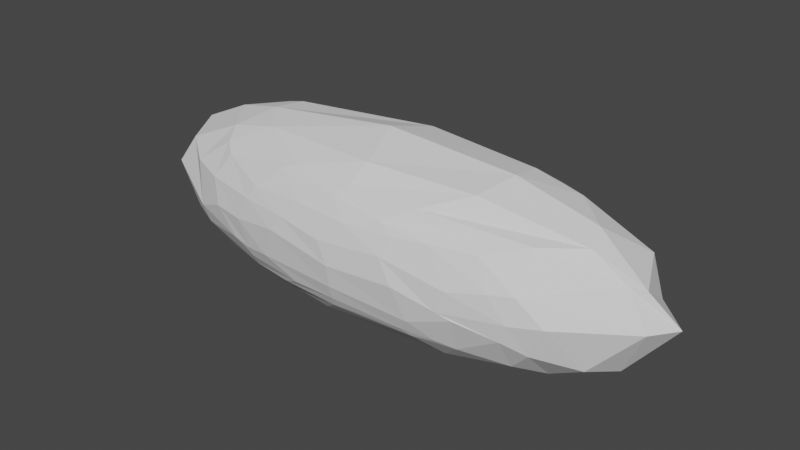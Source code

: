 # Source: rockI.blend  (saved by Blender 2.93.21; exported with 4.5.12 LTS)
import bpy
from mathutils import Matrix  # noqa: F401  (used for matrix-valued properties, if any)

bpy.ops.wm.read_factory_settings(use_empty=True)
scene = bpy.context.scene
scene.name = 'Scene'

# ---- collections
col_collection = bpy.data.collections.new('Collection'); scene.collection.children.link(col_collection)

# ---- world
world_world = bpy.data.worlds.new('World'); scene.world = world_world
world_world.use_nodes = True; world_world.node_tree.nodes.clear()
_N = world_world.node_tree.nodes; _L = world_world.node_tree.links
n0 = _N.new('ShaderNodeOutputWorld'); n0.name = 'World Output'; n0.location = (300, 300)
n1 = _N.new('ShaderNodeBackground'); n1.name = 'Background'; n1.location = (10, 300)
n1.inputs[0].default_value = (0.05088, 0.05088, 0.05088, 1.0)
_L.new(n1.outputs[0], n0.inputs[0])
n0.is_active_output = True
world_world.color = (0.05088, 0.05088, 0.05088)
world_world.use_sun_shadow = False
world_world.sun_shadow_jitter_overblur = 0.0

# ---- meshes
me_cube_002 = bpy.data.meshes.new('Cube.002')
me_cube_002.from_pydata([(-2.09, -1.439, -0.709), (-1.849, -1.486, 0.6843), (-2.038, 1.482, -0.5116), (-2.218, 1.424, 0.6396), (1.885, -1.412, -0.8282), (1.75, -1.443, 0.8039), (1.822, 1.403, -0.8168), (2.047, 1.425, 0.7086), (-3.889, -0.06355, -1.148), (-3.708, 0.05685, 1.209), (3.672, -0.3074, -1.202), (3.757, -0.006544, 1.205), (-3.018, -1.002, -1.011), (-2.241, -1.581, 0.001722), (-3.019, 1.069, 0.9086), (-2.403, 1.522, -0.1491), (-0.6571, 1.488, -0.821), (0.243, 1.526, 0.8126), (2.012, 1.595, 0.04356), (2.885, 0.9621, -1.078), (3.229, -0.8995, 1.039), (1.999, -1.613, -0.1712), (-0.06925, -1.592, -0.7369), (0.1567, -1.6, 0.715), (-2.832, 0.9202, -1.121), (-2.98, -1.003, 1.019), (3.037, -1.018, -0.9988), (2.54, 0.9481, 1.179), (-0.1643, -0.01736, 1.74), (0.5321, -0.09038, -1.734), (5.202, -0.003283, 0.009492), (-5.138, -0.2046, -0.03969), (-3.517, -1.263, -0.2536), (3.654, 1.225, 0.1011), (-0.08273, 1.153, -1.297), (0.09703, 1.249, 1.2), (0.04375, -1.273, 1.201), (-0.5496, -1.211, -1.252), (-0.04107, -1.754, -0.0622), (3.688, -1.243, 0.0005211), (0.3878, 1.722, 0.117), (-3.649, 1.221, 0.0003923), (-2.141, -1.278, -0.9555), (-2.014, -1.552, 0.4465), (-2.161, 1.219, 0.9911), (-2.118, 1.548, -0.2999), (-1.394, 1.499, -0.728), (0.8796, 1.467, 0.8721), (2.266, 1.523, -0.3305), (2.914, 1.221, -0.7554), (2.548, -1.289, 0.8243), (2.299, -1.557, -0.2471), (1.275, -1.495, -0.8138), (-0.7476, -1.563, 0.7495), (-3.191, 0.8161, -1.093), (-3.115, -0.7012, 1.205), (3.451, -0.6203, -1.157), (3.073, 0.6668, 1.231), (2.27, 0.01396, 1.567), (-2.245, -0.1163, -1.567), (4.432, -0.2188, -0.8919), (-4.854, 0.1861, -0.5686), (-3.081, -0.6058, -1.267), (-2.059, -1.52, -0.5286), (-2.987, 0.5109, 1.319), (-2.394, 1.494, 0.3356), (1.125, 1.514, -0.7561), (-0.8812, 1.558, 0.6915), (2.231, 1.506, 0.419), (3.54, 0.7022, -1.062), (3.902, -0.4525, 1.065), (2.18, -1.581, 0.2134), (-0.9454, -1.538, -0.779), (1.139, -1.539, 0.7492), (-2.755, 1.241, -0.7767), (-2.766, -1.169, 0.9063), (2.226, -1.318, -0.8852), (2.124, 1.261, 0.9542), (-2.681, -0.1404, 1.481), (2.487, 0.1968, -1.519), (4.764, -0.3104, 0.6324), (-4.575, -0.003475, 0.8097), (-4.615, -0.7834, 0.1443), (-2.857, -1.463, 0.0087), (-3.474, -1.145, -0.6178), (-3.681, -1.111, 0.5336), (4.439, 0.8846, -0.1563), (3.529, 1.269, 0.03411), (3.639, 1.109, -0.547), (3.481, 1.157, 0.5579), (-0.1989, 0.764, -1.56), (0.03898, 1.325, -1.086), (-1.68, 1.199, -1.117), (1.469, 1.155, -1.2), (0.005107, 0.8798, 1.495), (-0.01206, 1.401, 1.017), (1.936, 1.023, 1.243), (-2.052, 1.088, 1.157), (-0.1542, -1.425, 1.016), (0.1167, -0.912, 1.49), (1.339, -1.219, 1.174), (-1.114, -1.209, 1.207), (-0.1582, -1.477, -0.9441), (0.7139, -0.6414, -1.61), (-1.957, -1.129, -1.163), (1.806, -1.035, -1.278), (-1.335, -1.69, 0.1263), (1.236, -1.706, 0.007173), (-0.05176, -1.691, -0.4674), (-0.2462, -1.722, 0.3203), (3.143, -1.401, -0.06762), (4.932, -0.5601, 0.08731), (3.432, -1.191, -0.5749), (3.231, -1.319, 0.4007), (1.365, 1.67, 0.0433), (-1.283, 1.672, -0.09037), (0.07045, 1.676, -0.4312), (-0.1031, 1.684, 0.3952), (-3.265, 1.337, 0.01674), (-4.619, 0.769, -0.04939), (-3.419, 1.171, -0.5543), (-3.664, 1.099, 0.5216), (-4.231, 0.7071, 0.6935), (-4.236, 0.7154, -0.6854), (-2.566, 1.477, -0.2613), (-1.094, 1.62, 0.4808), (-1.157, 1.653, -0.3284), (1.046, 1.659, -0.3519), (4.55, -0.4879, 0.698), (4.128, -0.7658, -0.7499), (3.021, -1.374, -0.4039), (0.9807, -1.67, 0.4272), (1.465, -1.587, -0.568), (-1.597, -1.6, -0.472), (2.054, -0.6989, -1.449), (-2.072, -0.7137, -1.434), (-1.345, -1.396, -0.9579), (-2.174, -0.7025, 1.419), (2.07, -0.719, 1.434), (0.814, -1.467, 0.9199), (-1.442, 1.452, 0.8058), (1.537, 1.4, 0.8813), (2.169, 0.7364, 1.396), (1.452, 1.39, -0.916), (-2.009, 1.347, -0.8533), (-2.18, 0.4482, -1.512), (2.791, 1.362, 0.5249), (3.078, 1.357, -0.3217), (4.14, 0.5227, -0.913), (-3.037, -1.342, 0.4645), (-2.443, -1.473, -0.4721), (-4.243, -0.7321, -0.6882), (-4.209, -0.7278, 0.7125), (4.292, 0.7231, 0.6549), (2.216, 0.6737, -1.423), (-2.638, 0.4921, 1.408), (-1.404, -1.292, 1.08), (1.418, -1.414, -0.9231), (-1.172, -1.653, 0.4286), (2.812, -1.436, 0.3534), (1.468, 1.602, 0.4368), (-2.667, 1.413, 0.4373)], [], [(161, 44, 3, 65), (160, 47, 7, 68), (159, 50, 5, 71), (158, 53, 1, 43), (157, 76, 4, 52), (156, 75, 1, 53), (155, 64, 9, 78), (154, 69, 10, 79), (153, 57, 11, 80), (152, 55, 9, 81), (151, 82, 31, 61), (150, 83, 32, 84), (149, 75, 25, 85), (148, 86, 30, 60), (147, 87, 33, 88), (146, 77, 27, 89), (145, 90, 29, 59), (144, 91, 34, 92), (143, 49, 19, 93), (142, 94, 28, 58), (141, 95, 35, 96), (140, 44, 14, 97), (139, 98, 23, 73), (138, 99, 36, 100), (137, 55, 25, 101), (136, 102, 22, 72), (135, 103, 37, 104), (134, 56, 26, 105), (133, 106, 13, 63), (132, 107, 38, 108), (131, 73, 23, 109), (130, 110, 21, 51), (129, 111, 39, 112), (128, 70, 20, 113), (127, 114, 18, 48), (126, 115, 40, 116), (125, 67, 17, 117), (124, 118, 15, 45), (123, 119, 41, 120), (122, 64, 14, 121), (119, 122, 121, 41), (31, 81, 122, 119), (81, 9, 64, 122), (54, 123, 120, 24), (8, 61, 123, 54), (61, 31, 119, 123), (74, 124, 45, 2), (24, 120, 124, 74), (120, 41, 118, 124), (115, 125, 117, 40), (15, 65, 125, 115), (65, 3, 67, 125), (46, 126, 116, 16), (2, 45, 126, 46), (45, 15, 115, 126), (66, 127, 48, 6), (16, 116, 127, 66), (116, 40, 114, 127), (111, 128, 113, 39), (30, 80, 128, 111), (80, 11, 70, 128), (56, 129, 112, 26), (10, 60, 129, 56), (60, 30, 111, 129), (76, 130, 51, 4), (26, 112, 130, 76), (112, 39, 110, 130), (107, 131, 109, 38), (21, 71, 131, 107), (71, 5, 73, 131), (52, 132, 108, 22), (4, 51, 132, 52), (51, 21, 107, 132), (72, 133, 63, 0), (22, 108, 133, 72), (108, 38, 106, 133), (103, 134, 105, 37), (29, 79, 134, 103), (79, 10, 56, 134), (62, 135, 104, 12), (8, 59, 135, 62), (59, 29, 103, 135), (42, 136, 72, 0), (12, 104, 136, 42), (104, 37, 102, 136), (99, 137, 101, 36), (28, 78, 137, 99), (78, 9, 55, 137), (70, 138, 100, 20), (11, 58, 138, 70), (58, 28, 99, 138), (50, 139, 73, 5), (20, 100, 139, 50), (100, 36, 98, 139), (95, 140, 97, 35), (17, 67, 140, 95), (67, 3, 44, 140), (77, 141, 96, 27), (7, 47, 141, 77), (47, 17, 95, 141), (57, 142, 58, 11), (27, 96, 142, 57), (96, 35, 94, 142), (91, 143, 93, 34), (16, 66, 143, 91), (66, 6, 49, 143), (74, 144, 92, 24), (2, 46, 144, 74), (46, 16, 91, 144), (54, 145, 59, 8), (24, 92, 145, 54), (92, 34, 90, 145), (87, 146, 89, 33), (18, 68, 146, 87), (68, 7, 77, 146), (49, 147, 88, 19), (6, 48, 147, 49), (48, 18, 87, 147), (69, 148, 60, 10), (19, 88, 148, 69), (88, 33, 86, 148), (83, 149, 85, 32), (13, 43, 149, 83), (43, 1, 75, 149), (42, 150, 84, 12), (0, 63, 150, 42), (63, 13, 83, 150), (62, 151, 61, 8), (12, 84, 151, 62), (84, 32, 82, 151), (82, 152, 81, 31), (32, 85, 152, 82), (85, 25, 55, 152), (86, 153, 80, 30), (33, 89, 153, 86), (89, 27, 57, 153), (90, 154, 79, 29), (34, 93, 154, 90), (93, 19, 69, 154), (94, 155, 78, 28), (35, 97, 155, 94), (97, 14, 64, 155), (98, 156, 53, 23), (36, 101, 156, 98), (101, 25, 75, 156), (102, 157, 52, 22), (37, 105, 157, 102), (105, 26, 76, 157), (106, 158, 43, 13), (38, 109, 158, 106), (109, 23, 53, 158), (110, 159, 71, 21), (39, 113, 159, 110), (113, 20, 50, 159), (114, 160, 68, 18), (40, 117, 160, 114), (117, 17, 47, 160), (118, 161, 65, 15), (41, 121, 161, 118), (121, 14, 44, 161)])
_uv = me_cube_002.uv_layers.new(name='UVMap')
_uv.uv.foreach_set('vector', [0.5625, 0.2188, 0.625, 0.2188, 0.625, 0.25, 0.5625, 0.25, 0.5625, 0.4375, 0.625, 0.4375, 0.625, 0.5, 0.5625, 0.5, 0.5625, 0.7188, 0.625, 0.7188, 0.625, 0.75, 0.5625, 0.75, 0.5625, 0.9375, 0.625, 0.9375, 0.625, 1.0, 0.5625, 1.0, 0.3125, 0.7188, 0.375, 0.7188, 0.375, 0.75, 0.3125, 0.75, 0.8125, 0.7188, 0.875, 0.7188, 0.875, 0.75, 0.8125, 0.75, 0.8125, 0.5938, 0.875, 0.5938, 0.875, 0.625, 0.8125, 0.625, 0.3125, 0.5938, 0.375, 0.5938, 0.375, 0.625, 0.3125, 0.625, 0.5625, 0.5938, 0.625, 0.5938, 0.625, 0.625, 0.5625, 0.625, 0.5625, 0.09375, 0.625, 0.09375, 0.625, 0.125, 0.5625, 0.125, 0.4375, 0.09375, 0.5, 0.09375, 0.5, 0.125, 0.4375, 0.125, 0.4375, 0.03125, 0.5, 0.03125, 0.5, 0.0625, 0.4375, 0.0625, 0.5625, 0.03125, 0.625, 0.03125, 0.625, 0.0625, 0.5625, 0.0625, 0.4375, 0.5938, 0.5, 0.5938, 0.5, 0.625, 0.4375, 0.625, 0.4375, 0.5312, 0.5, 0.5312, 0.5, 0.5625, 0.4375, 0.5625, 0.5625, 0.5312, 0.625, 0.5312, 0.625, 0.5625, 0.5625, 0.5625, 0.1875, 0.5938, 0.25, 0.5938, 0.25, 0.625, 0.1875, 0.625, 0.1875, 0.5312, 0.25, 0.5466, 0.25, 0.5625, 0.1875, 0.5625, 0.3125, 0.5312, 0.375, 0.5312, 0.375, 0.5625, 0.3125, 0.5625, 0.6875, 0.5938, 0.75, 0.5938, 0.75, 0.625, 0.6875, 0.625, 0.6875, 0.5312, 0.75, 0.5312, 0.75, 0.5625, 0.6875, 0.5625, 0.8125, 0.5312, 0.875, 0.5312, 0.875, 0.5625, 0.8125, 0.5625, 0.6875, 0.7188, 0.75, 0.7188, 0.75, 0.75, 0.6875, 0.75, 0.6875, 0.6562, 0.75, 0.6562, 0.75, 0.6875, 0.6875, 0.6875, 0.8125, 0.6562, 0.875, 0.6562, 0.875, 0.6875, 0.8125, 0.6875, 0.1875, 0.7188, 0.25, 0.7188, 0.25, 0.75, 0.1875, 0.75, 0.1875, 0.6562, 0.25, 0.6562, 0.25, 0.6875, 0.1875, 0.6875, 0.3125, 0.6562, 0.375, 0.6562, 0.375, 0.6875, 0.3125, 0.6875, 0.4375, 0.9375, 0.5, 0.9375, 0.5, 1.0, 0.4375, 1.0, 0.4375, 0.8125, 0.5, 0.8125, 0.5, 0.875, 0.4375, 0.875, 0.5625, 0.8125, 0.625, 0.8125, 0.625, 0.875, 0.5625, 0.875, 0.4375, 0.7188, 0.5, 0.7188, 0.5, 0.75, 0.4375, 0.75, 0.4375, 0.6562, 0.5, 0.6562, 0.5, 0.6875, 0.4375, 0.6875, 0.5625, 0.6562, 0.625, 0.6562, 0.625, 0.6875, 0.5625, 0.6875, 0.4375, 0.4375, 0.5, 0.4375, 0.5, 0.5, 0.4375, 0.5, 0.4375, 0.3125, 0.5, 0.3125, 0.5, 0.375, 0.4375, 0.375, 0.5625, 0.3125, 0.625, 0.3125, 0.625, 0.375, 0.5625, 0.375, 0.4375, 0.2188, 0.5, 0.2188, 0.5, 0.25, 0.4375, 0.25, 0.4375, 0.1562, 0.5, 0.1562, 0.5, 0.1875, 0.4375, 0.1875, 0.5625, 0.1562, 0.625, 0.1562, 0.625, 0.1875, 0.5625, 0.1875, 0.5, 0.1562, 0.5625, 0.1562, 0.5625, 0.1875, 0.5, 0.1875, 0.5, 0.125, 0.5625, 0.125, 0.5625, 0.1562, 0.5, 0.1562, 0.5625, 0.125, 0.625, 0.125, 0.625, 0.1562, 0.5625, 0.1562, 0.375, 0.1562, 0.4375, 0.1562, 0.4375, 0.1875, 0.375, 0.1875, 0.375, 0.125, 0.4375, 0.125, 0.4375, 0.1562, 0.375, 0.1562, 0.4375, 0.125, 0.5, 0.125, 0.5, 0.1562, 0.4375, 0.1562, 0.375, 0.2188, 0.4375, 0.2188, 0.4375, 0.25, 0.4107, 0.25, 0.375, 0.1875, 0.4375, 0.1875, 0.4375, 0.2188, 0.375, 0.2188, 0.4375, 0.1875, 0.5, 0.1875, 0.5, 0.2188, 0.4375, 0.2188, 0.5, 0.3125, 0.5625, 0.3125, 0.5625, 0.375, 0.5, 0.375, 0.5, 0.25, 0.5625, 0.25, 0.5625, 0.3125, 0.5, 0.3125, 0.5625, 0.25, 0.625, 0.25, 0.625, 0.3125, 0.5625, 0.3125, 0.375, 0.3125, 0.4375, 0.3125, 0.4375, 0.375, 0.375, 0.345, 0.4107, 0.25, 0.4375, 0.25, 0.4375, 0.3125, 0.375, 0.3125, 0.4375, 0.25, 0.5, 0.25, 0.5, 0.3125, 0.4375, 0.3125, 0.375, 0.4375, 0.4375, 0.4375, 0.4375, 0.5, 0.375, 0.5, 0.375, 0.345, 0.4375, 0.375, 0.4375, 0.4375, 0.375, 0.4375, 0.4375, 0.375, 0.5, 0.375, 0.5, 0.4375, 0.4375, 0.4375, 0.5, 0.6562, 0.5625, 0.6562, 0.5625, 0.6875, 0.5, 0.6875, 0.5, 0.625, 0.5625, 0.625, 0.5625, 0.6562, 0.5, 0.6562, 0.5625, 0.625, 0.625, 0.625, 0.625, 0.6562, 0.5625, 0.6562, 0.375, 0.6562, 0.4375, 0.6562, 0.4375, 0.6875, 0.375, 0.6875, 0.375, 0.625, 0.4375, 0.625, 0.4375, 0.6562, 0.375, 0.6562, 0.4375, 0.625, 0.5, 0.625, 0.5, 0.6562, 0.4375, 0.6562, 0.375, 0.7188, 0.4375, 0.7188, 0.4375, 0.75, 0.375, 0.75, 0.375, 0.6875, 0.4375, 0.6875, 0.4375, 0.7188, 0.375, 0.7188, 0.4375, 0.6875, 0.5, 0.6875, 0.5, 0.7188, 0.4375, 0.7188, 0.5, 0.8125, 0.5625, 0.8125, 0.5625, 0.875, 0.5, 0.875, 0.5, 0.75, 0.5625, 0.75, 0.5625, 0.8125, 0.5, 0.8125, 0.5625, 0.75, 0.625, 0.75, 0.625, 0.8125, 0.5625, 0.8125, 0.375, 0.8125, 0.4375, 0.8125, 0.4375, 0.875, 0.375, 0.875, 0.375, 0.75, 0.4375, 0.75, 0.4375, 0.8125, 0.375, 0.8125, 0.4375, 0.75, 0.5, 0.75, 0.5, 0.8125, 0.4375, 0.8125, 0.375, 0.9375, 0.4375, 0.9375, 0.4375, 1.0, 0.375, 1.0, 0.375, 0.875, 0.4375, 0.875, 0.4375, 0.9375, 0.375, 0.9375, 0.4375, 0.875, 0.5, 0.875, 0.5, 0.9375, 0.4375, 0.9375, 0.25, 0.6562, 0.3125, 0.6562, 0.3125, 0.6875, 0.25, 0.6875, 0.25, 0.625, 0.3125, 0.625, 0.3125, 0.6562, 0.25, 0.6562, 0.3125, 0.625, 0.375, 0.625, 0.375, 0.6562, 0.3125, 0.6562, 0.125, 0.6562, 0.1875, 0.6562, 0.1875, 0.6875, 0.125, 0.6875, 0.125, 0.625, 0.1875, 0.625, 0.1875, 0.6562, 0.125, 0.6562, 0.1875, 0.625, 0.25, 0.625, 0.25, 0.6562, 0.1875, 0.6562, 0.125, 0.7188, 0.1875, 0.7188, 0.1875, 0.75, 0.125, 0.75, 0.125, 0.6875, 0.1875, 0.6875, 0.1875, 0.7188, 0.125, 0.7188, 0.1875, 0.6875, 0.25, 0.6875, 0.25, 0.7188, 0.1875, 0.7188, 0.75, 0.6562, 0.8125, 0.6562, 0.8125, 0.6875, 0.75, 0.6875, 0.75, 0.625, 0.8125, 0.625, 0.8125, 0.6562, 0.75, 0.6562, 0.8125, 0.625, 0.875, 0.625, 0.875, 0.6562, 0.8125, 0.6562, 0.625, 0.6562, 0.6875, 0.6562, 0.6875, 0.6875, 0.625, 0.6875, 0.625, 0.625, 0.6875, 0.625, 0.6875, 0.6562, 0.625, 0.6562, 0.6875, 0.625, 0.75, 0.625, 0.75, 0.6562, 0.6875, 0.6562, 0.625, 0.7188, 0.6875, 0.7188, 0.6875, 0.75, 0.625, 0.75, 0.625, 0.6875, 0.6875, 0.6875, 0.6875, 0.7188, 0.625, 0.7188, 0.6875, 0.6875, 0.75, 0.6875, 0.75, 0.7188, 0.6875, 0.7188, 0.75, 0.5312, 0.8125, 0.5312, 0.8125, 0.5625, 0.75, 0.5625, 0.75, 0.5, 0.8125, 0.5, 0.8125, 0.5312, 0.75, 0.5312, 0.8125, 0.5, 0.875, 0.5, 0.875, 0.5312, 0.8125, 0.5312, 0.625, 0.5312, 0.6875, 0.5312, 0.6875, 0.5625, 0.625, 0.5625, 0.625, 0.5, 0.6875, 0.5, 0.6875, 0.5312, 0.625, 0.5312, 0.6875, 0.5, 0.75, 0.5, 0.75, 0.5312, 0.6875, 0.5312, 0.625, 0.5938, 0.6875, 0.5938, 0.6875, 0.625, 0.625, 0.625, 0.625, 0.5625, 0.6875, 0.5625, 0.6875, 0.5938, 0.625, 0.5938, 0.6875, 0.5625, 0.75, 0.5625, 0.75, 0.5938, 0.6875, 0.5938, 0.25, 0.5466, 0.3125, 0.5312, 0.3125, 0.5625, 0.25, 0.5625, 0.2203, 0.4984, 0.3125, 0.5, 0.3125, 0.5312, 0.25, 0.5466, 0.3125, 0.5, 0.375, 0.5, 0.375, 0.5312, 0.3125, 0.5312, 0.125, 0.5312, 0.1875, 0.5312, 0.1875, 0.5625, 0.125, 0.5625, -0.1863, 0.3662, 0.1875, 0.5, 0.1875, 0.5312, 0.125, 0.5312, 0.1875, 0.5, 0.2203, 0.4984, 0.25, 0.5466, 0.1875, 0.5312, 0.125, 0.5938, 0.1875, 0.5938, 0.1875, 0.625, 0.125, 0.625, 0.125, 0.5625, 0.1875, 0.5625, 0.1875, 0.5938, 0.125, 0.5938, 0.1875, 0.5625, 0.25, 0.5625, 0.25, 0.5938, 0.1875, 0.5938, 0.5, 0.5312, 0.5625, 0.5312, 0.5625, 0.5625, 0.5, 0.5625, 0.5, 0.5, 0.5625, 0.5, 0.5625, 0.5312, 0.5, 0.5312, 0.5625, 0.5, 0.625, 0.5, 0.625, 0.5312, 0.5625, 0.5312, 0.375, 0.5312, 0.4375, 0.5312, 0.4375, 0.5625, 0.375, 0.5625, 0.375, 0.5, 0.4375, 0.5, 0.4375, 0.5312, 0.375, 0.5312, 0.4375, 0.5, 0.5, 0.5, 0.5, 0.5312, 0.4375, 0.5312, 0.375, 0.5938, 0.4375, 0.5938, 0.4375, 0.625, 0.375, 0.625, 0.375, 0.5625, 0.4375, 0.5625, 0.4375, 0.5938, 0.375, 0.5938, 0.4375, 0.5625, 0.5, 0.5625, 0.5, 0.5938, 0.4375, 0.5938, 0.5, 0.03125, 0.5625, 0.03125, 0.5625, 0.0625, 0.5, 0.0625, 0.5, 0.0, 0.5625, 0.0, 0.5625, 0.03125, 0.5, 0.03125, 0.5625, 0.0, 0.625, 0.0, 0.625, 0.03125, 0.5625, 0.03125, 0.375, 0.03125, 0.4375, 0.03125, 0.4375, 0.0625, 0.375, 0.0625, 0.375, 0.0, 0.4375, 0.0, 0.4375, 0.03125, 0.375, 0.03125, 0.4375, 0.0, 0.5, 0.0, 0.5, 0.03125, 0.4375, 0.03125, 0.375, 0.09375, 0.4375, 0.09375, 0.4375, 0.125, 0.375, 0.125, 0.375, 0.0625, 0.4375, 0.0625, 0.4375, 0.09375, 0.375, 0.09375, 0.4375, 0.0625, 0.5, 0.0625, 0.5, 0.09375, 0.4375, 0.09375, 0.5, 0.09375, 0.5625, 0.09375, 0.5625, 0.125, 0.5, 0.125, 0.5, 0.0625, 0.5625, 0.0625, 0.5625, 0.09375, 0.5, 0.09375, 0.5625, 0.0625, 0.625, 0.0625, 0.625, 0.09375, 0.5625, 0.09375, 0.5, 0.5938, 0.5625, 0.5938, 0.5625, 0.625, 0.5, 0.625, 0.5, 0.5625, 0.5625, 0.5625, 0.5625, 0.5938, 0.5, 0.5938, 0.5625, 0.5625, 0.625, 0.5625, 0.625, 0.5938, 0.5625, 0.5938, 0.25, 0.5938, 0.3125, 0.5938, 0.3125, 0.625, 0.25, 0.625, 0.25, 0.5625, 0.3125, 0.5625, 0.3125, 0.5938, 0.25, 0.5938, 0.3125, 0.5625, 0.375, 0.5625, 0.375, 0.5938, 0.3125, 0.5938, 0.75, 0.5938, 0.8125, 0.5938, 0.8125, 0.625, 0.75, 0.625, 0.75, 0.5625, 0.8125, 0.5625, 0.8125, 0.5938, 0.75, 0.5938, 0.8125, 0.5625, 0.875, 0.5625, 0.875, 0.5938, 0.8125, 0.5938, 0.75, 0.7188, 0.8125, 0.7188, 0.8125, 0.75, 0.75, 0.75, 0.75, 0.6875, 0.8125, 0.6875, 0.8125, 0.7188, 0.75, 0.7188, 0.8125, 0.6875, 0.875, 0.6875, 0.875, 0.7188, 0.8125, 0.7188, 0.25, 0.7188, 0.3125, 0.7188, 0.3125, 0.75, 0.25, 0.75, 0.25, 0.6875, 0.3125, 0.6875, 0.3125, 0.7188, 0.25, 0.7188, 0.3125, 0.6875, 0.375, 0.6875, 0.375, 0.7188, 0.3125, 0.7188, 0.5, 0.9375, 0.5625, 0.9375, 0.5625, 1.0, 0.5, 1.0, 0.5, 0.875, 0.5625, 0.875, 0.5625, 0.9375, 0.5, 0.9375, 0.5625, 0.875, 0.625, 0.875, 0.625, 0.9375, 0.5625, 0.9375, 0.5, 0.7188, 0.5625, 0.7188, 0.5625, 0.75, 0.5, 0.75, 0.5, 0.6875, 0.5625, 0.6875, 0.5625, 0.7188, 0.5, 0.7188, 0.5625, 0.6875, 0.625, 0.6875, 0.625, 0.7188, 0.5625, 0.7188, 0.5, 0.4375, 0.5625, 0.4375, 0.5625, 0.5, 0.5, 0.5, 0.5, 0.375, 0.5625, 0.375, 0.5625, 0.4375, 0.5, 0.4375, 0.5625, 0.375, 0.625, 0.375, 0.625, 0.4375, 0.5625, 0.4375, 0.5, 0.2188, 0.5625, 0.2188, 0.5625, 0.25, 0.5, 0.25, 0.5, 0.1875, 0.5625, 0.1875, 0.5625, 0.2188, 0.5, 0.2188, 0.5625, 0.1875, 0.625, 0.1875, 0.625, 0.2188, 0.5625, 0.2188])
me_cube_002.use_remesh_fix_poles = True
me_cube_002.use_remesh_preserve_attributes = False
me_cube_002.update()

# ---- objects
ob_cube_001 = bpy.data.objects.new('Cube.001', me_cube_002)

# ---- transforms, parenting, visibility, modifiers, constraints
ob_cube_001.location = (0.0, 0.0, 0.0)

# ---- collection membership
col_collection.objects.link(ob_cube_001)

# ---- scene / render settings (as saved in the file)
scene.frame_start = 1; scene.frame_end = 250; scene.frame_set(1)
scene.render.engine = 'BLENDER_EEVEE_NEXT'
scene.cycles.use_denoising = False
scene.cycles.samples = 128
scene.cycles.sampling_pattern = 'TABULATED_SOBOL'
scene.cycles.use_adaptive_sampling = False
scene.cycles.use_light_tree = False
scene.view_settings.view_transform = 'Filmic'
bpy.context.view_layer.update()

# ---- added for rendering (the .blend has no active camera and no usable light): camera, sun
cam_auto = bpy.data.cameras.new('AutoCamera')
cam_auto.lens = 50.0
cam_auto.sensor_width = 36.0
cam_auto.clip_end = 1000.0
ob_auto_camera = bpy.data.objects.new('AutoCamera', cam_auto)
scene.collection.objects.link(ob_auto_camera)
ob_auto_camera.location = (10.6241, -12.7268, 8.47681)
ob_auto_camera.rotation_euler = (1.09748, -7.21219e-08, 0.694738)
scene.camera = ob_auto_camera
light_auto_sun = bpy.data.lights.new('AutoSun', 'SUN')
light_auto_sun.energy = 3.0
light_auto_sun.angle = 0.0523599
ob_auto_sun = bpy.data.objects.new('AutoSun', light_auto_sun)
scene.collection.objects.link(ob_auto_sun)
ob_auto_sun.rotation_euler = (0.872665, 0.174533, 0.523599)
bpy.context.view_layer.update()
